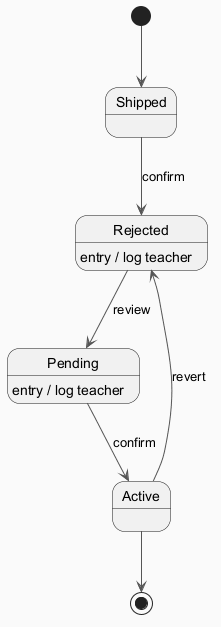

The diagram above was rendered by PlantUML. Its source (embedded in the PNG):
@startuml
skinparam backgroundColor #FAFAFA
skinparam classBackgroundColor #FFF3E0
skinparam classBorderColor #E65100
skinparam ArrowColor #555555
[*] --> Shipped
Shipped --> Rejected : confirm
Rejected --> Pending : review
Rejected : entry / log teacher
Pending --> Active : confirm
Pending : entry / log teacher
Active --> Rejected : revert
Active --> [*]
@enduml